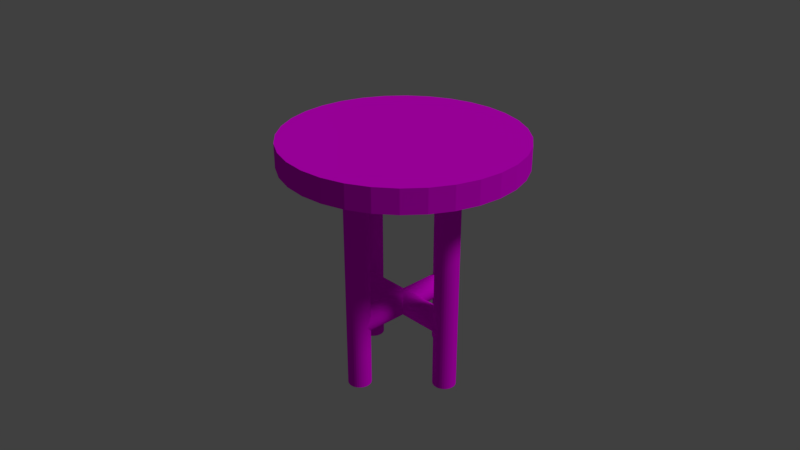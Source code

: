 # Source: table.blend  (saved by Blender 2.79.0; exported with 4.5.12 LTS)
import bpy
from mathutils import Matrix  # noqa: F401  (used for matrix-valued properties, if any)

bpy.ops.wm.read_factory_settings(use_empty=True)
scene = bpy.context.scene
scene.name = 'Scene'

# ---- collections
col_collection_1 = bpy.data.collections.new('Collection 1'); scene.collection.children.link(col_collection_1)

# ---- images (referenced by path relative to the original .blend; pixels are not part of the script)
import os
ASSET_DIR = os.environ.get("B2B_ASSET_DIR", "")  # directory of the original .blend (textures are referenced by path, not embedded)
HERE = os.path.dirname(os.path.abspath(__file__))  # packed textures are extracted next to this script under _unpacked/

def load_image(name, relpath, width, height, colorspace="sRGB"):
    """Load a texture the original file referenced (path relative to the .blend, or extracted next to this script)."""
    p = next((c for c in (os.path.join(HERE, relpath), os.path.join(ASSET_DIR, relpath)) if relpath and os.path.exists(c)), "")
    if p:
        img = bpy.data.images.load(p, check_existing=True)
        img.name = name
    else:  # same state as the original file: an image datablock whose file is absent (Cycles renders it pink)
        img = bpy.data.images.new(name, width, height)
        img.source = "FILE"
        img.filepath = "//" + (relpath or name)
    img.colorspace_settings.name = colorspace
    return img
img_pallet_png_001 = load_image('pallet.png.001', 'pallet.png', 1024, 1024, 'sRGB')

# ---- materials (node trees are filled in below, after node groups)
mat_texture = bpy.data.materials.new('Texture')
mat_texture.alpha_threshold = 0.0
mat_texture.roughness = 0.5

# ---- material node trees
mat_texture.use_nodes = True; mat_texture.node_tree.nodes.clear()
_N = mat_texture.node_tree.nodes; _L = mat_texture.node_tree.links
n0 = _N.new('ShaderNodeOutputMaterial'); n0.name = 'Material Output'; n0.location = (300, 300)
n1 = _N.new('ShaderNodeBsdfDiffuse'); n1.name = 'Diffuse BSDF'; n1.location = (10, 300)
n2 = _N.new('ShaderNodeTexImage'); n2.name = 'Image Texture'; n2.location = (-180, 300)
n2.width = 140
n2.image = img_pallet_png_001
_L.new(n1.outputs[0], n0.inputs[0])
_L.new(n2.outputs[0], n1.inputs[0])
n0.is_active_output = True

# ---- world
world_world = bpy.data.worlds.new('World'); scene.world = world_world
world_world.color = (0.05088, 0.05088, 0.05088)
world_world.use_sun_shadow = False
world_world.sun_shadow_jitter_overblur = 0.0
world_world.cycles.sampling_method = 'MANUAL'

# ---- cameras
cam_camera = bpy.data.cameras.new('Camera')
cam_camera.clip_end = 100.0
cam_camera.lens = 35.0
cam_camera.sensor_width = 32.0
cam_camera.sensor_height = 18.0
cam_camera.ortho_scale = 7.314
cam_camera.dof.focus_distance = 0.0

# ---- lights
light_lamp = bpy.data.lights.new('Lamp', 'SUN')
light_lamp.transmission_factor = 0.0
light_lamp.cutoff_distance = 30.0
light_lamp.angle = 0.1993
light_lamp.energy = 1.0
light_lamp.shadow_buffer_clip_start = 1.001
light_lamp.shadow_soft_size = 0.1
light_lamp.shadow_cascade_max_distance = 1000.0

# ---- meshes
me_cylinder_001 = bpy.data.meshes.new('Cylinder.001')
me_cylinder_001.from_pydata([(0.0, 1.0, -1.0), (0.0, 1.0, 1.0), (0.1951, 0.9808, -1.0), (0.1951, 0.9808, 1.0), (0.3827, 0.9239, -1.0), (0.3827, 0.9239, 1.0), (0.5556, 0.8315, -1.0), (0.5556, 0.8315, 1.0), (0.7071, 0.7071, -1.0), (0.7071, 0.7071, 1.0), (0.8315, 0.5556, -1.0), (0.8315, 0.5556, 1.0), (0.9239, 0.3827, -1.0), (0.9239, 0.3827, 1.0), (0.9808, 0.1951, -1.0), (0.9808, 0.1951, 1.0), (1.0, 7.55e-08, -1.0), (1.0, 7.55e-08, 1.0), (0.9808, -0.1951, -1.0), (0.9808, -0.1951, 1.0), (0.9239, -0.3827, -1.0), (0.9239, -0.3827, 1.0), (0.8315, -0.5556, -1.0), (0.8315, -0.5556, 1.0), (0.7071, -0.7071, -1.0), (0.7071, -0.7071, 1.0), (0.5556, -0.8315, -1.0), (0.5556, -0.8315, 1.0), (0.3827, -0.9239, -1.0), (0.3827, -0.9239, 1.0), (0.1951, -0.9808, -1.0), (0.1951, -0.9808, 1.0), (-3.258e-07, -1.0, -1.0), (-3.258e-07, -1.0, 1.0), (-0.1951, -0.9808, -1.0), (-0.1951, -0.9808, 1.0), (-0.3827, -0.9239, -1.0), (-0.3827, -0.9239, 1.0), (-0.5556, -0.8315, -1.0), (-0.5556, -0.8315, 1.0), (-0.7071, -0.7071, -1.0), (-0.7071, -0.7071, 1.0), (-0.8315, -0.5556, -1.0), (-0.8315, -0.5556, 1.0), (-0.9239, -0.3827, -1.0), (-0.9239, -0.3827, 1.0), (-0.9808, -0.1951, -1.0), (-0.9808, -0.1951, 1.0), (-1.0, 9.656e-07, -1.0), (-1.0, 9.656e-07, 1.0), (-0.9808, 0.1951, -1.0), (-0.9808, 0.1951, 1.0), (-0.9239, 0.3827, -1.0), (-0.9239, 0.3827, 1.0), (-0.8315, 0.5556, -1.0), (-0.8315, 0.5556, 1.0), (-0.7071, 0.7071, -1.0), (-0.7071, 0.7071, 1.0), (-0.5556, 0.8315, -1.0), (-0.5556, 0.8315, 1.0), (-0.3827, 0.9239, -1.0), (-0.3827, 0.9239, 1.0), (-0.1951, 0.9808, -1.0), (-0.1951, 0.9808, 1.0), (-0.1, -0.5, -13.93), (-0.1, 0.5, -13.93), (-0.09808, -0.5, -14.13), (-0.09808, 0.5, -14.13), (-0.09239, -0.5, -14.32), (-0.09239, 0.5, -14.32), (-0.08315, -0.5, -14.49), (-0.08315, 0.5, -14.49), (-0.07071, -0.5, -14.64), (-0.07071, 0.5, -14.64), (-0.05556, -0.5, -14.77), (-0.05556, 0.5, -14.77), (-0.03827, -0.5, -14.86), (-0.03827, 0.5, -14.86), (-0.01951, -0.5, -14.91), (-0.01951, 0.5, -14.91), (2.186e-08, -0.5, -14.93), (-2.186e-08, 0.5, -14.93), (0.01951, -0.5, -14.91), (0.01951, 0.5, -14.91), (0.03827, -0.5, -14.86), (0.03827, 0.5, -14.86), (0.05556, -0.5, -14.77), (0.05556, 0.5, -14.77), (0.07071, -0.5, -14.64), (0.07071, 0.5, -14.64), (0.08315, -0.5, -14.49), (0.08315, 0.5, -14.49), (0.09239, -0.5, -14.32), (0.09239, 0.5, -14.32), (0.09808, -0.5, -14.13), (0.09808, 0.5, -14.13), (0.1, -0.5, -13.93), (0.1, 0.5, -13.93), (0.09808, -0.5, -13.74), (0.09808, 0.5, -13.74), (0.09239, -0.5, -13.55), (0.09239, 0.5, -13.55), (0.08315, -0.5, -13.38), (0.08315, 0.5, -13.38), (0.07071, -0.5, -13.23), (0.07071, 0.5, -13.23), (0.05556, -0.5, -13.1), (0.05556, 0.5, -13.1), (0.03827, -0.5, -13.01), (0.03827, 0.5, -13.01), (0.01951, -0.5, -12.95), (0.01951, 0.5, -12.95), (-8.225e-08, -0.5, -12.93), (-1.26e-07, 0.5, -12.93), (-0.01951, -0.5, -12.95), (-0.01951, 0.5, -12.95), (-0.03827, -0.5, -13.01), (-0.03827, 0.5, -13.01), (-0.05556, -0.5, -13.1), (-0.05556, 0.5, -13.1), (-0.07071, -0.5, -13.23), (-0.07071, 0.5, -13.23), (-0.08315, -0.5, -13.38), (-0.08315, 0.5, -13.38), (-0.09239, -0.5, -13.55), (-0.09239, 0.5, -13.55), (-0.09808, -0.5, -13.74), (-0.09808, 0.5, -13.74), (0.0, -0.4, -19.65), (0.0, -0.4, 0.354), (0.01951, -0.4019, -19.65), (0.01951, -0.4019, 0.354), (0.03827, -0.4076, -19.65), (0.03827, -0.4076, 0.354), (0.05556, -0.4169, -19.65), (0.05556, -0.4169, 0.354), (0.07071, -0.4293, -19.65), (0.07071, -0.4293, 0.354), (0.08315, -0.4444, -19.65), (0.08315, -0.4444, 0.354), (0.09239, -0.4617, -19.65), (0.09239, -0.4617, 0.354), (0.09808, -0.4805, -19.65), (0.09808, -0.4805, 0.354), (0.1, -0.5, -19.65), (0.1, -0.5, 0.354), (0.09808, -0.5195, -19.65), (0.09808, -0.5195, 0.354), (0.09239, -0.5383, -19.65), (0.09239, -0.5383, 0.354), (0.08315, -0.5556, -19.65), (0.08315, -0.5556, 0.354), (0.07071, -0.5707, -19.65), (0.07071, -0.5707, 0.354), (0.05556, -0.5831, -19.65), (0.05556, -0.5831, 0.354), (0.03827, -0.5924, -19.65), (0.03827, -0.5924, 0.354), (0.01951, -0.5981, -19.65), (0.01951, -0.5981, 0.354), (-3.258e-08, -0.6, -19.65), (-3.258e-08, -0.6, 0.354), (-0.01951, -0.5981, -19.65), (-0.01951, -0.5981, 0.354), (-0.03827, -0.5924, -19.65), (-0.03827, -0.5924, 0.354), (-0.05556, -0.5831, -19.65), (-0.05556, -0.5831, 0.354), (-0.07071, -0.5707, -19.65), (-0.07071, -0.5707, 0.354), (-0.08315, -0.5556, -19.65), (-0.08315, -0.5556, 0.354), (-0.09239, -0.5383, -19.65), (-0.09239, -0.5383, 0.354), (-0.09808, -0.5195, -19.65), (-0.09808, -0.5195, 0.354), (-0.1, -0.5, -19.65), (-0.1, -0.5, 0.354), (-0.09808, -0.4805, -19.65), (-0.09808, -0.4805, 0.354), (-0.09239, -0.4617, -19.65), (-0.09239, -0.4617, 0.354), (-0.08315, -0.4444, -19.65), (-0.08315, -0.4444, 0.354), (-0.07071, -0.4293, -19.65), (-0.07071, -0.4293, 0.354), (-0.05556, -0.4169, -19.65), (-0.05556, -0.4169, 0.354), (-0.03827, -0.4076, -19.65), (-0.03827, -0.4076, 0.354), (-0.01951, -0.4019, -19.65), (-0.01951, -0.4019, 0.354), (0.0, 0.6, -19.65), (0.0, 0.6, 0.354), (0.01951, 0.5981, -19.65), (0.01951, 0.5981, 0.354), (0.03827, 0.5924, -19.65), (0.03827, 0.5924, 0.354), (0.05556, 0.5831, -19.65), (0.05556, 0.5831, 0.354), (0.07071, 0.5707, -19.65), (0.07071, 0.5707, 0.354), (0.08315, 0.5556, -19.65), (0.08315, 0.5556, 0.354), (0.09239, 0.5383, -19.65), (0.09239, 0.5383, 0.354), (0.09808, 0.5195, -19.65), (0.09808, 0.5195, 0.354), (0.1, 0.5, -19.65), (0.1, 0.5, 0.354), (0.09808, 0.4805, -19.65), (0.09808, 0.4805, 0.354), (0.09239, 0.4617, -19.65), (0.09239, 0.4617, 0.354), (0.08315, 0.4444, -19.65), (0.08315, 0.4444, 0.354), (0.07071, 0.4293, -19.65), (0.07071, 0.4293, 0.354), (0.05556, 0.4169, -19.65), (0.05556, 0.4169, 0.354), (0.03827, 0.4076, -19.65), (0.03827, 0.4076, 0.354), (0.01951, 0.4019, -19.65), (0.01951, 0.4019, 0.354), (-3.258e-08, 0.4, -19.65), (-3.258e-08, 0.4, 0.354), (-0.01951, 0.4019, -19.65), (-0.01951, 0.4019, 0.354), (-0.03827, 0.4076, -19.65), (-0.03827, 0.4076, 0.354), (-0.05556, 0.4169, -19.65), (-0.05556, 0.4169, 0.354), (-0.07071, 0.4293, -19.65), (-0.07071, 0.4293, 0.354), (-0.08315, 0.4444, -19.65), (-0.08315, 0.4444, 0.354), (-0.09239, 0.4617, -19.65), (-0.09239, 0.4617, 0.354), (-0.09808, 0.4805, -19.65), (-0.09808, 0.4805, 0.354), (-0.1, 0.5, -19.65), (-0.1, 0.5, 0.354), (-0.09808, 0.5195, -19.65), (-0.09808, 0.5195, 0.354), (-0.09239, 0.5383, -19.65), (-0.09239, 0.5383, 0.354), (-0.08315, 0.5556, -19.65), (-0.08315, 0.5556, 0.354), (-0.07071, 0.5707, -19.65), (-0.07071, 0.5707, 0.354), (-0.05556, 0.5831, -19.65), (-0.05556, 0.5831, 0.354), (-0.03827, 0.5924, -19.65), (-0.03827, 0.5924, 0.354), (-0.01951, 0.5981, -19.65), (-0.01951, 0.5981, 0.354), (-0.5, 0.1944, -19.65), (-0.5, 0.1944, 0.354), (-0.4805, 0.1925, -19.65), (-0.4805, 0.1925, 0.354), (-0.4617, 0.1868, -19.65), (-0.4617, 0.1868, 0.354), (-0.4444, 0.1775, -19.65), (-0.4444, 0.1775, 0.354), (-0.4293, 0.1651, -19.65), (-0.4293, 0.1651, 0.354), (-0.4169, 0.1499, -19.65), (-0.4169, 0.1499, 0.354), (-0.4076, 0.1326, -19.65), (-0.4076, 0.1326, 0.354), (-0.4019, 0.1139, -19.65), (-0.4019, 0.1139, 0.354), (-0.4, 0.09437, -19.65), (-0.4, 0.09437, 0.354), (-0.4019, 0.07486, -19.65), (-0.4019, 0.07486, 0.354), (-0.4076, 0.0561, -19.65), (-0.4076, 0.0561, 0.354), (-0.4169, 0.03881, -19.65), (-0.4169, 0.03881, 0.354), (-0.4293, 0.02366, -19.65), (-0.4293, 0.02366, 0.354), (-0.4444, 0.01122, -19.65), (-0.4444, 0.01122, 0.354), (-0.4617, 0.001984, -19.65), (-0.4617, 0.001984, 0.354), (-0.4805, -0.003707, -19.65), (-0.4805, -0.003707, 0.354), (-0.5, -0.005628, -19.65), (-0.5, -0.005628, 0.354), (-0.5195, -0.003707, -19.65), (-0.5195, -0.003707, 0.354), (-0.5383, 0.001984, -19.65), (-0.5383, 0.001984, 0.354), (-0.5556, 0.01122, -19.65), (-0.5556, 0.01122, 0.354), (-0.5707, 0.02366, -19.65), (-0.5707, 0.02366, 0.354), (-0.5831, 0.03881, -19.65), (-0.5831, 0.03881, 0.354), (-0.5924, 0.0561, -19.65), (-0.5924, 0.0561, 0.354), (-0.5981, 0.07486, -19.65), (-0.5981, 0.07486, 0.354), (-0.6, 0.09437, -19.65), (-0.6, 0.09437, 0.354), (-0.5981, 0.1139, -19.65), (-0.5981, 0.1139, 0.354), (-0.5924, 0.1326, -19.65), (-0.5924, 0.1326, 0.354), (-0.5831, 0.1499, -19.65), (-0.5831, 0.1499, 0.354), (-0.5707, 0.1651, -19.65), (-0.5707, 0.1651, 0.354), (-0.5556, 0.1775, -19.65), (-0.5556, 0.1775, 0.354), (-0.5383, 0.1868, -19.65), (-0.5383, 0.1868, 0.354), (-0.5195, 0.1925, -19.65), (-0.5195, 0.1925, 0.354), (0.5, 0.1, -19.65), (0.5, 0.1, 0.354), (0.5195, 0.09808, -19.65), (0.5195, 0.09808, 0.354), (0.5383, 0.09239, -19.65), (0.5383, 0.09239, 0.354), (0.5556, 0.08315, -19.65), (0.5556, 0.08315, 0.354), (0.5707, 0.07071, -19.65), (0.5707, 0.07071, 0.354), (0.5831, 0.05556, -19.65), (0.5831, 0.05556, 0.354), (0.5924, 0.03827, -19.65), (0.5924, 0.03827, 0.354), (0.5981, 0.01951, -19.65), (0.5981, 0.01951, 0.354), (0.6, 7.55e-09, -19.65), (0.6, 7.55e-09, 0.354), (0.5981, -0.01951, -19.65), (0.5981, -0.01951, 0.354), (0.5924, -0.03827, -19.65), (0.5924, -0.03827, 0.354), (0.5831, -0.05556, -19.65), (0.5831, -0.05556, 0.354), (0.5707, -0.07071, -19.65), (0.5707, -0.07071, 0.354), (0.5556, -0.08315, -19.65), (0.5556, -0.08315, 0.354), (0.5383, -0.09239, -19.65), (0.5383, -0.09239, 0.354), (0.5195, -0.09808, -19.65), (0.5195, -0.09808, 0.354), (0.5, -0.1, -19.65), (0.5, -0.1, 0.354), (0.4805, -0.09808, -19.65), (0.4805, -0.09808, 0.354), (0.4617, -0.09239, -19.65), (0.4617, -0.09239, 0.354), (0.4444, -0.08315, -19.65), (0.4444, -0.08315, 0.354), (0.4293, -0.07071, -19.65), (0.4293, -0.07071, 0.354), (0.4169, -0.05556, -19.65), (0.4169, -0.05556, 0.354), (0.4076, -0.03827, -19.65), (0.4076, -0.03827, 0.354), (0.4019, -0.01951, -19.65), (0.4019, -0.01951, 0.354), (0.4, 9.656e-08, -19.65), (0.4, 9.656e-08, 0.354), (0.4019, 0.01951, -19.65), (0.4019, 0.01951, 0.354), (0.4076, 0.03827, -19.65), (0.4076, 0.03827, 0.354), (0.4169, 0.05556, -19.65), (0.4169, 0.05556, 0.354), (0.4293, 0.07071, -19.65), (0.4293, 0.07071, 0.354), (0.4444, 0.08315, -19.65), (0.4444, 0.08315, 0.354), (0.4617, 0.09239, -19.65), (0.4617, 0.09239, 0.354), (0.4805, 0.09808, -19.65), (0.4805, 0.09808, 0.354), (-0.5, 0.1, -13.93), (0.5, 0.1, -13.93), (-0.5, 0.09808, -14.13), (0.5, 0.09808, -14.13), (-0.5, 0.09239, -14.32), (0.5, 0.09239, -14.32), (-0.5, 0.08315, -14.49), (0.5, 0.08315, -14.49), (-0.5, 0.07071, -14.64), (0.5, 0.07071, -14.64), (-0.5, 0.05556, -14.77), (0.5, 0.05556, -14.77), (-0.5, 0.03827, -14.86), (0.5, 0.03827, -14.86), (-0.5, 0.01951, -14.91), (0.5, 0.01951, -14.91), (-0.5, 7.55e-09, -14.93), (0.5, 7.55e-09, -14.93), (-0.5, -0.01951, -14.91), (0.5, -0.01951, -14.91), (-0.5, -0.03827, -14.86), (0.5, -0.03827, -14.86), (-0.5, -0.05556, -14.77), (0.5, -0.05556, -14.77), (-0.5, -0.07071, -14.64), (0.5, -0.07071, -14.64), (-0.5, -0.08315, -14.49), (0.5, -0.08315, -14.49), (-0.5, -0.09239, -14.32), (0.5, -0.09239, -14.32), (-0.5, -0.09808, -14.13), (0.5, -0.09808, -14.13), (-0.5, -0.1, -13.93), (0.5, -0.1, -13.93), (-0.5, -0.09808, -13.74), (0.5, -0.09808, -13.74), (-0.5, -0.09239, -13.55), (0.5, -0.09239, -13.55), (-0.5, -0.08315, -13.38), (0.5, -0.08315, -13.38), (-0.5, -0.07071, -13.23), (0.5, -0.07071, -13.23), (-0.5, -0.05556, -13.1), (0.5, -0.05556, -13.1), (-0.5, -0.03827, -13.01), (0.5, -0.03827, -13.01), (-0.5, -0.01951, -12.95), (0.5, -0.01951, -12.95), (-0.5, 9.656e-08, -12.93), (0.5, 9.656e-08, -12.93), (-0.5, 0.01951, -12.95), (0.5, 0.01951, -12.95), (-0.5, 0.03827, -13.01), (0.5, 0.03827, -13.01), (-0.5, 0.05556, -13.1), (0.5, 0.05556, -13.1), (-0.5, 0.07071, -13.23), (0.5, 0.07071, -13.23), (-0.5, 0.08315, -13.38), (0.5, 0.08315, -13.38), (-0.5, 0.09239, -13.55), (0.5, 0.09239, -13.55), (-0.5, 0.09808, -13.74), (0.5, 0.09808, -13.74)], [], [(0, 1, 3, 2), (2, 3, 5, 4), (4, 5, 7, 6), (6, 7, 9, 8), (8, 9, 11, 10), (10, 11, 13, 12), (12, 13, 15, 14), (14, 15, 17, 16), (16, 17, 19, 18), (18, 19, 21, 20), (20, 21, 23, 22), (22, 23, 25, 24), (24, 25, 27, 26), (26, 27, 29, 28), (28, 29, 31, 30), (30, 31, 33, 32), (32, 33, 35, 34), (34, 35, 37, 36), (36, 37, 39, 38), (38, 39, 41, 40), (40, 41, 43, 42), (42, 43, 45, 44), (44, 45, 47, 46), (46, 47, 49, 48), (48, 49, 51, 50), (50, 51, 53, 52), (52, 53, 55, 54), (54, 55, 57, 56), (56, 57, 59, 58), (58, 59, 61, 60), (3, 1, 63, 61, 59, 57, 55, 53, 51, 49, 47, 45, 43, 41, 39, 37, 35, 33, 31, 29, 27, 25, 23, 21, 19, 17, 15, 13, 11, 9, 7, 5), (60, 61, 63, 62), (62, 63, 1, 0), (0, 2, 4, 6, 8, 10, 12, 14, 16, 18, 20, 22, 24, 26, 28, 30, 32, 34, 36, 38, 40, 42, 44, 46, 48, 50, 52, 54, 56, 58, 60, 62), (64, 65, 67, 66), (66, 67, 69, 68), (68, 69, 71, 70), (70, 71, 73, 72), (72, 73, 75, 74), (74, 75, 77, 76), (76, 77, 79, 78), (78, 79, 81, 80), (80, 81, 83, 82), (82, 83, 85, 84), (84, 85, 87, 86), (86, 87, 89, 88), (88, 89, 91, 90), (90, 91, 93, 92), (92, 93, 95, 94), (94, 95, 97, 96), (96, 97, 99, 98), (98, 99, 101, 100), (100, 101, 103, 102), (102, 103, 105, 104), (104, 105, 107, 106), (106, 107, 109, 108), (108, 109, 111, 110), (110, 111, 113, 112), (112, 113, 115, 114), (114, 115, 117, 116), (116, 117, 119, 118), (118, 119, 121, 120), (120, 121, 123, 122), (122, 123, 125, 124), (67, 65, 127, 125, 123, 121, 119, 117, 115, 113, 111, 109, 107, 105, 103, 101, 99, 97, 95, 93, 91, 89, 87, 85, 83, 81, 79, 77, 75, 73, 71, 69), (124, 125, 127, 126), (126, 127, 65, 64), (64, 66, 68, 70, 72, 74, 76, 78, 80, 82, 84, 86, 88, 90, 92, 94, 96, 98, 100, 102, 104, 106, 108, 110, 112, 114, 116, 118, 120, 122, 124, 126), (128, 129, 131, 130), (130, 131, 133, 132), (132, 133, 135, 134), (134, 135, 137, 136), (136, 137, 139, 138), (138, 139, 141, 140), (140, 141, 143, 142), (142, 143, 145, 144), (144, 145, 147, 146), (146, 147, 149, 148), (148, 149, 151, 150), (150, 151, 153, 152), (152, 153, 155, 154), (154, 155, 157, 156), (156, 157, 159, 158), (158, 159, 161, 160), (160, 161, 163, 162), (162, 163, 165, 164), (164, 165, 167, 166), (166, 167, 169, 168), (168, 169, 171, 170), (170, 171, 173, 172), (172, 173, 175, 174), (174, 175, 177, 176), (176, 177, 179, 178), (178, 179, 181, 180), (180, 181, 183, 182), (182, 183, 185, 184), (184, 185, 187, 186), (186, 187, 189, 188), (131, 129, 191, 189, 187, 185, 183, 181, 179, 177, 175, 173, 171, 169, 167, 165, 163, 161, 159, 157, 155, 153, 151, 149, 147, 145, 143, 141, 139, 137, 135, 133), (188, 189, 191, 190), (190, 191, 129, 128), (128, 130, 132, 134, 136, 138, 140, 142, 144, 146, 148, 150, 152, 154, 156, 158, 160, 162, 164, 166, 168, 170, 172, 174, 176, 178, 180, 182, 184, 186, 188, 190), (192, 193, 195, 194), (194, 195, 197, 196), (196, 197, 199, 198), (198, 199, 201, 200), (200, 201, 203, 202), (202, 203, 205, 204), (204, 205, 207, 206), (206, 207, 209, 208), (208, 209, 211, 210), (210, 211, 213, 212), (212, 213, 215, 214), (214, 215, 217, 216), (216, 217, 219, 218), (218, 219, 221, 220), (220, 221, 223, 222), (222, 223, 225, 224), (224, 225, 227, 226), (226, 227, 229, 228), (228, 229, 231, 230), (230, 231, 233, 232), (232, 233, 235, 234), (234, 235, 237, 236), (236, 237, 239, 238), (238, 239, 241, 240), (240, 241, 243, 242), (242, 243, 245, 244), (244, 245, 247, 246), (246, 247, 249, 248), (248, 249, 251, 250), (250, 251, 253, 252), (195, 193, 255, 253, 251, 249, 247, 245, 243, 241, 239, 237, 235, 233, 231, 229, 227, 225, 223, 221, 219, 217, 215, 213, 211, 209, 207, 205, 203, 201, 199, 197), (252, 253, 255, 254), (254, 255, 193, 192), (192, 194, 196, 198, 200, 202, 204, 206, 208, 210, 212, 214, 216, 218, 220, 222, 224, 226, 228, 230, 232, 234, 236, 238, 240, 242, 244, 246, 248, 250, 252, 254), (256, 257, 259, 258), (258, 259, 261, 260), (260, 261, 263, 262), (262, 263, 265, 264), (264, 265, 267, 266), (266, 267, 269, 268), (268, 269, 271, 270), (270, 271, 273, 272), (272, 273, 275, 274), (274, 275, 277, 276), (276, 277, 279, 278), (278, 279, 281, 280), (280, 281, 283, 282), (282, 283, 285, 284), (284, 285, 287, 286), (286, 287, 289, 288), (288, 289, 291, 290), (290, 291, 293, 292), (292, 293, 295, 294), (294, 295, 297, 296), (296, 297, 299, 298), (298, 299, 301, 300), (300, 301, 303, 302), (302, 303, 305, 304), (304, 305, 307, 306), (306, 307, 309, 308), (308, 309, 311, 310), (310, 311, 313, 312), (312, 313, 315, 314), (314, 315, 317, 316), (259, 257, 319, 317, 315, 313, 311, 309, 307, 305, 303, 301, 299, 297, 295, 293, 291, 289, 287, 285, 283, 281, 279, 277, 275, 273, 271, 269, 267, 265, 263, 261), (316, 317, 319, 318), (318, 319, 257, 256), (256, 258, 260, 262, 264, 266, 268, 270, 272, 274, 276, 278, 280, 282, 284, 286, 288, 290, 292, 294, 296, 298, 300, 302, 304, 306, 308, 310, 312, 314, 316, 318), (320, 321, 323, 322), (322, 323, 325, 324), (324, 325, 327, 326), (326, 327, 329, 328), (328, 329, 331, 330), (330, 331, 333, 332), (332, 333, 335, 334), (334, 335, 337, 336), (336, 337, 339, 338), (338, 339, 341, 340), (340, 341, 343, 342), (342, 343, 345, 344), (344, 345, 347, 346), (346, 347, 349, 348), (348, 349, 351, 350), (350, 351, 353, 352), (352, 353, 355, 354), (354, 355, 357, 356), (356, 357, 359, 358), (358, 359, 361, 360), (360, 361, 363, 362), (362, 363, 365, 364), (364, 365, 367, 366), (366, 367, 369, 368), (368, 369, 371, 370), (370, 371, 373, 372), (372, 373, 375, 374), (374, 375, 377, 376), (376, 377, 379, 378), (378, 379, 381, 380), (323, 321, 383, 381, 379, 377, 375, 373, 371, 369, 367, 365, 363, 361, 359, 357, 355, 353, 351, 349, 347, 345, 343, 341, 339, 337, 335, 333, 331, 329, 327, 325), (380, 381, 383, 382), (382, 383, 321, 320), (320, 322, 324, 326, 328, 330, 332, 334, 336, 338, 340, 342, 344, 346, 348, 350, 352, 354, 356, 358, 360, 362, 364, 366, 368, 370, 372, 374, 376, 378, 380, 382), (384, 385, 387, 386), (386, 387, 389, 388), (388, 389, 391, 390), (390, 391, 393, 392), (392, 393, 395, 394), (394, 395, 397, 396), (396, 397, 399, 398), (398, 399, 401, 400), (400, 401, 403, 402), (402, 403, 405, 404), (404, 405, 407, 406), (406, 407, 409, 408), (408, 409, 411, 410), (410, 411, 413, 412), (412, 413, 415, 414), (414, 415, 417, 416), (416, 417, 419, 418), (418, 419, 421, 420), (420, 421, 423, 422), (422, 423, 425, 424), (424, 425, 427, 426), (426, 427, 429, 428), (428, 429, 431, 430), (430, 431, 433, 432), (432, 433, 435, 434), (434, 435, 437, 436), (436, 437, 439, 438), (438, 439, 441, 440), (440, 441, 443, 442), (442, 443, 445, 444), (387, 385, 447, 445, 443, 441, 439, 437, 435, 433, 431, 429, 427, 425, 423, 421, 419, 417, 415, 413, 411, 409, 407, 405, 403, 401, 399, 397, 395, 393, 391, 389), (444, 445, 447, 446), (446, 447, 385, 384), (384, 386, 388, 390, 392, 394, 396, 398, 400, 402, 404, 406, 408, 410, 412, 414, 416, 418, 420, 422, 424, 426, 428, 430, 432, 434, 436, 438, 440, 442, 444, 446)])
_uv = me_cylinder_001.uv_layers.new(name='UVMap')
_uv.uv.foreach_set('vector', [0.2664, 0.01033, 0.2664, 0.05035, 0.2615, 0.05035, 0.2615, 0.01033, 0.2615, 0.01033, 0.2615, 0.05035, 0.2567, 0.05035, 0.2567, 0.01033, 0.2567, 0.01033, 0.2567, 0.05035, 0.2522, 0.05035, 0.2522, 0.01033, 0.2522, 0.01033, 0.2522, 0.05035, 0.2482, 0.05035, 0.2482, 0.01033, 0.2482, 0.01033, 0.2482, 0.05035, 0.2447, 0.05035, 0.2447, 0.01033, 0.2687, 0.01474, 0.2687, 0.05477, 0.2647, 0.05477, 0.2647, 0.01474, 0.2647, 0.01474, 0.2647, 0.05477, 0.2602, 0.05477, 0.2602, 0.01474, 0.2602, 0.01474, 0.2602, 0.05477, 0.2554, 0.05477, 0.2554, 0.01474, 0.2554, 0.01474, 0.2554, 0.05477, 0.2505, 0.05477, 0.2505, 0.01474, 0.2505, 0.01474, 0.2505, 0.05477, 0.2457, 0.05477, 0.2457, 0.01474, 0.2457, 0.01474, 0.2457, 0.05477, 0.2412, 0.05477, 0.2412, 0.01474, 0.2412, 0.01474, 0.2412, 0.05477, 0.2371, 0.05477, 0.2371, 0.01474, 0.2798, 0.09037, 0.2798, 0.05035, 0.2838, 0.05035, 0.2838, 0.09037, 0.2838, 0.09037, 0.2838, 0.05035, 0.2883, 0.05035, 0.2883, 0.09037, 0.2883, 0.09037, 0.2883, 0.05035, 0.2931, 0.05035, 0.2931, 0.09037, 0.2931, 0.09037, 0.2931, 0.05035, 0.298, 0.05035, 0.298, 0.09037, 0.298, 0.09037, 0.298, 0.05035, 0.3028, 0.05035, 0.3028, 0.09037, 0.3028, 0.09037, 0.3028, 0.05035, 0.3073, 0.05035, 0.3073, 0.09037, 0.3073, 0.09037, 0.3073, 0.05035, 0.3114, 0.05035, 0.3114, 0.09037, 0.3114, 0.09037, 0.3114, 0.05035, 0.3148, 0.05035, 0.3148, 0.09037, 0.2447, 0.09037, 0.2447, 0.05035, 0.2488, 0.05035, 0.2488, 0.09037, 0.2488, 0.09037, 0.2488, 0.05035, 0.2533, 0.05035, 0.2533, 0.09037, 0.2533, 0.09037, 0.2533, 0.05035, 0.2581, 0.05035, 0.2581, 0.09037, 0.2581, 0.09037, 0.2581, 0.05035, 0.2629, 0.05035, 0.2629, 0.09037, 0.2629, 0.09037, 0.2629, 0.05035, 0.2677, 0.05035, 0.2677, 0.09037, 0.2677, 0.09037, 0.2677, 0.05035, 0.2722, 0.05035, 0.2722, 0.09037, 0.2722, 0.09037, 0.2722, 0.05035, 0.2763, 0.05035, 0.2763, 0.09037, 0.2763, 0.09037, 0.2763, 0.05035, 0.2798, 0.05035, 0.2798, 0.09037, 0.2832, 0.01033, 0.2832, 0.05035, 0.2798, 0.05035, 0.2798, 0.01033, 0.2798, 0.01033, 0.2798, 0.05035, 0.2757, 0.05035, 0.2757, 0.01033, 0.2731, 0.074, 0.2675, 0.07311, 0.2622, 0.07137, 0.2575, 0.06883, 0.2535, 0.0656, 0.2503, 0.0618, 0.2482, 0.05758, 0.2471, 0.05311, 0.2471, 0.04854, 0.2482, 0.04406, 0.2503, 0.03984, 0.2535, 0.03605, 0.2575, 0.03282, 0.2622, 0.03028, 0.2675, 0.02853, 0.2731, 0.02764, 0.2788, 0.02764, 0.2843, 0.02853, 0.2896, 0.03028, 0.2943, 0.03282, 0.2983, 0.03605, 0.3015, 0.03984, 0.3037, 0.04406, 0.3048, 0.04854, 0.3048, 0.05311, 0.3037, 0.05758, 0.3015, 0.0618, 0.2983, 0.0656, 0.2943, 0.06883, 0.2896, 0.07137, 0.2843, 0.07311, 0.2788, 0.074, 0.2757, 0.01033, 0.2757, 0.05035, 0.2712, 0.05035, 0.2712, 0.01033, 0.2712, 0.01033, 0.2712, 0.05035, 0.2664, 0.05035, 0.2664, 0.01033, 0.1951, 0.0322, 0.1951, 0.02828, 0.1961, 0.02443, 0.198, 0.02081, 0.2007, 0.01755, 0.2041, 0.01477, 0.2082, 0.01259, 0.2127, 0.01109, 0.2175, 0.01033, 0.2224, 0.01033, 0.2271, 0.01109, 0.2317, 0.01259, 0.2357, 0.01477, 0.2392, 0.01755, 0.2419, 0.02081, 0.2438, 0.02443, 0.2447, 0.02828, 0.2447, 0.0322, 0.2438, 0.03605, 0.2419, 0.03968, 0.2392, 0.04294, 0.2357, 0.04571, 0.2317, 0.04789, 0.2271, 0.04939, 0.2224, 0.05016, 0.2175, 0.05016, 0.2127, 0.04939, 0.2082, 0.04789, 0.2041, 0.04571, 0.2007, 0.04294, 0.198, 0.03968, 0.1961, 0.03605, 0.2577, 0.008163, 0.2577, 0.04819, 0.2529, 0.04819, 0.2529, 0.008163, 0.2529, 0.008163, 0.2529, 0.04819, 0.2481, 0.04819, 0.2481, 0.008163, 0.2481, 0.008163, 0.2481, 0.04819, 0.2436, 0.04819, 0.2436, 0.008163, 0.2436, 0.008163, 0.2436, 0.04819, 0.2395, 0.04819, 0.2395, 0.008163, 0.2395, 0.008163, 0.2395, 0.04819, 0.2361, 0.04819, 0.2361, 0.008163, 0.2181, 0.08782, 0.2181, 0.1278, 0.214, 0.1278, 0.214, 0.08782, 0.214, 0.08782, 0.214, 0.1278, 0.2095, 0.1278, 0.2095, 0.08782, 0.2095, 0.08782, 0.2095, 0.1278, 0.2047, 0.1278, 0.2047, 0.08782, 0.2047, 0.08782, 0.2047, 0.1278, 0.1998, 0.1278, 0.1998, 0.08782, 0.1998, 0.08782, 0.1998, 0.1278, 0.195, 0.1278, 0.195, 0.08782, 0.195, 0.08782, 0.195, 0.1278, 0.1905, 0.1278, 0.1905, 0.08782, 0.1905, 0.08782, 0.1905, 0.1278, 0.1865, 0.1278, 0.1865, 0.08782, 0.2711, 0.08821, 0.2711, 0.04819, 0.2752, 0.04819, 0.2752, 0.08821, 0.2752, 0.08821, 0.2752, 0.04819, 0.2797, 0.04819, 0.2797, 0.08821, 0.2797, 0.08821, 0.2797, 0.04819, 0.2845, 0.04819, 0.2845, 0.08821, 0.2845, 0.08821, 0.2845, 0.04819, 0.2893, 0.04819, 0.2893, 0.08821, 0.2893, 0.08821, 0.2893, 0.04819, 0.2941, 0.04819, 0.2941, 0.08821, 0.2941, 0.08821, 0.2941, 0.04819, 0.2986, 0.04819, 0.2986, 0.08821, 0.2986, 0.08821, 0.2986, 0.04819, 0.3027, 0.04819, 0.3027, 0.08821, 0.3027, 0.08821, 0.3027, 0.04819, 0.3062, 0.04819, 0.3062, 0.08821, 0.2361, 0.08821, 0.2361, 0.04819, 0.2401, 0.04819, 0.2401, 0.08821, 0.2401, 0.08821, 0.2401, 0.04819, 0.2446, 0.04819, 0.2446, 0.08821, 0.2446, 0.08821, 0.2446, 0.04819, 0.2494, 0.04819, 0.2494, 0.08821, 0.2494, 0.08821, 0.2494, 0.04819, 0.2543, 0.04819, 0.2543, 0.08821, 0.2543, 0.08821, 0.2543, 0.04819, 0.2591, 0.04819, 0.2591, 0.08821, 0.2591, 0.08821, 0.2591, 0.04819, 0.2636, 0.04819, 0.2636, 0.08821, 0.2636, 0.08821, 0.2636, 0.04819, 0.2677, 0.04819, 0.2677, 0.08821, 0.2677, 0.08821, 0.2677, 0.04819, 0.2711, 0.04819, 0.2711, 0.08821, 0.2746, 0.008163, 0.2746, 0.04819, 0.2711, 0.04819, 0.2711, 0.008163, 0.2711, 0.008163, 0.2711, 0.04819, 0.267, 0.04819, 0.267, 0.008163, 0.2088, 0.08782, 0.204, 0.08706, 0.1995, 0.08556, 0.1955, 0.08338, 0.192, 0.0806, 0.1893, 0.07734, 0.1874, 0.07372, 0.1865, 0.06987, 0.1865, 0.06595, 0.1874, 0.0621, 0.1893, 0.05848, 0.192, 0.05521, 0.1955, 0.05244, 0.1995, 0.05026, 0.204, 0.04876, 0.2088, 0.04799, 0.2137, 0.04799, 0.2185, 0.04876, 0.223, 0.05026, 0.2271, 0.05244, 0.2305, 0.05521, 0.2332, 0.05848, 0.2351, 0.0621, 0.2361, 0.06595, 0.2361, 0.06987, 0.2351, 0.07372, 0.2332, 0.07734, 0.2305, 0.0806, 0.2271, 0.08338, 0.223, 0.08556, 0.2185, 0.08706, 0.2137, 0.08782, 0.267, 0.008163, 0.267, 0.04819, 0.2625, 0.04819, 0.2625, 0.008163, 0.2625, 0.008163, 0.2625, 0.04819, 0.2577, 0.04819, 0.2577, 0.008163, 0.1865, 0.03004, 0.1865, 0.02612, 0.1874, 0.02227, 0.1893, 0.01864, 0.192, 0.01538, 0.1955, 0.01261, 0.1995, 0.01043, 0.204, 0.008928, 0.2088, 0.008163, 0.2137, 0.008163, 0.2185, 0.008928, 0.223, 0.01043, 0.2271, 0.01261, 0.2305, 0.01538, 0.2332, 0.01864, 0.2351, 0.02227, 0.2361, 0.02612, 0.2361, 0.03004, 0.2351, 0.03389, 0.2332, 0.03751, 0.2305, 0.04077, 0.2271, 0.04355, 0.223, 0.04573, 0.2185, 0.04723, 0.2137, 0.04799, 0.2088, 0.04799, 0.204, 0.04723, 0.1995, 0.04573, 0.1955, 0.04355, 0.192, 0.04077, 0.1893, 0.03751, 0.1874, 0.03389, 0.2577, 0.008163, 0.2577, 0.04819, 0.2529, 0.04819, 0.2529, 0.008163, 0.2529, 0.008163, 0.2529, 0.04819, 0.2481, 0.04819, 0.2481, 0.008163, 0.2481, 0.008163, 0.2481, 0.04819, 0.2436, 0.04819, 0.2436, 0.008163, 0.2436, 0.008163, 0.2436, 0.04819, 0.2395, 0.04819, 0.2395, 0.008163, 0.2395, 0.008163, 0.2395, 0.04819, 0.2361, 0.04819, 0.2361, 0.008163, 0.2181, 0.08782, 0.2181, 0.1278, 0.214, 0.1278, 0.214, 0.08782, 0.214, 0.08782, 0.214, 0.1278, 0.2095, 0.1278, 0.2095, 0.08782, 0.2095, 0.08782, 0.2095, 0.1278, 0.2047, 0.1278, 0.2047, 0.08782, 0.2047, 0.08782, 0.2047, 0.1278, 0.1998, 0.1278, 0.1998, 0.08782, 0.1998, 0.08782, 0.1998, 0.1278, 0.195, 0.1278, 0.195, 0.08782, 0.195, 0.08782, 0.195, 0.1278, 0.1905, 0.1278, 0.1905, 0.08782, 0.1905, 0.08782, 0.1905, 0.1278, 0.1865, 0.1278, 0.1865, 0.08782, 0.2711, 0.08821, 0.2711, 0.04819, 0.2752, 0.04819, 0.2752, 0.08821, 0.2752, 0.08821, 0.2752, 0.04819, 0.2797, 0.04819, 0.2797, 0.08821, 0.2797, 0.08821, 0.2797, 0.04819, 0.2845, 0.04819, 0.2845, 0.08821, 0.2845, 0.08821, 0.2845, 0.04819, 0.2893, 0.04819, 0.2893, 0.08821, 0.2893, 0.08821, 0.2893, 0.04819, 0.2941, 0.04819, 0.2941, 0.08821, 0.2941, 0.08821, 0.2941, 0.04819, 0.2986, 0.04819, 0.2986, 0.08821, 0.2986, 0.08821, 0.2986, 0.04819, 0.3027, 0.04819, 0.3027, 0.08821, 0.3027, 0.08821, 0.3027, 0.04819, 0.3062, 0.04819, 0.3062, 0.08821, 0.2361, 0.08821, 0.2361, 0.04819, 0.2401, 0.04819, 0.2401, 0.08821, 0.2401, 0.08821, 0.2401, 0.04819, 0.2446, 0.04819, 0.2446, 0.08821, 0.2446, 0.08821, 0.2446, 0.04819, 0.2494, 0.04819, 0.2494, 0.08821, 0.2494, 0.08821, 0.2494, 0.04819, 0.2543, 0.04819, 0.2543, 0.08821, 0.2543, 0.08821, 0.2543, 0.04819, 0.2591, 0.04819, 0.2591, 0.08821, 0.2591, 0.08821, 0.2591, 0.04819, 0.2636, 0.04819, 0.2636, 0.08821, 0.2636, 0.08821, 0.2636, 0.04819, 0.2677, 0.04819, 0.2677, 0.08821, 0.2677, 0.08821, 0.2677, 0.04819, 0.2711, 0.04819, 0.2711, 0.08821, 0.2746, 0.008163, 0.2746, 0.04819, 0.2711, 0.04819, 0.2711, 0.008163, 0.2711, 0.008163, 0.2711, 0.04819, 0.267, 0.04819, 0.267, 0.008163, 0.2088, 0.08782, 0.204, 0.08706, 0.1995, 0.08556, 0.1955, 0.08338, 0.192, 0.0806, 0.1893, 0.07734, 0.1874, 0.07372, 0.1865, 0.06987, 0.1865, 0.06595, 0.1874, 0.0621, 0.1893, 0.05848, 0.192, 0.05521, 0.1955, 0.05244, 0.1995, 0.05026, 0.204, 0.04876, 0.2088, 0.04799, 0.2137, 0.04799, 0.2185, 0.04876, 0.223, 0.05026, 0.2271, 0.05244, 0.2305, 0.05521, 0.2332, 0.05848, 0.2351, 0.0621, 0.2361, 0.06595, 0.2361, 0.06987, 0.2351, 0.07372, 0.2332, 0.07734, 0.2305, 0.0806, 0.2271, 0.08338, 0.223, 0.08556, 0.2185, 0.08706, 0.2137, 0.08782, 0.267, 0.008163, 0.267, 0.04819, 0.2625, 0.04819, 0.2625, 0.008163, 0.2625, 0.008163, 0.2625, 0.04819, 0.2577, 0.04819, 0.2577, 0.008163, 0.1865, 0.03004, 0.1865, 0.02612, 0.1874, 0.02227, 0.1893, 0.01864, 0.192, 0.01538, 0.1955, 0.01261, 0.1995, 0.01043, 0.204, 0.008928, 0.2088, 0.008163, 0.2137, 0.008163, 0.2185, 0.008928, 0.223, 0.01043, 0.2271, 0.01261, 0.2305, 0.01538, 0.2332, 0.01864, 0.2351, 0.02227, 0.2361, 0.02612, 0.2361, 0.03004, 0.2351, 0.03389, 0.2332, 0.03751, 0.2305, 0.04077, 0.2271, 0.04355, 0.223, 0.04573, 0.2185, 0.04723, 0.2137, 0.04799, 0.2088, 0.04799, 0.204, 0.04723, 0.1995, 0.04573, 0.1955, 0.04355, 0.192, 0.04077, 0.1893, 0.03751, 0.1874, 0.03389, 0.2577, 0.008163, 0.2577, 0.04819, 0.2529, 0.04819, 0.2529, 0.008163, 0.2529, 0.008163, 0.2529, 0.04819, 0.2481, 0.04819, 0.2481, 0.008163, 0.2481, 0.008163, 0.2481, 0.04819, 0.2436, 0.04819, 0.2436, 0.008163, 0.2436, 0.008163, 0.2436, 0.04819, 0.2395, 0.04819, 0.2395, 0.008163, 0.2395, 0.008163, 0.2395, 0.04819, 0.2361, 0.04819, 0.2361, 0.008163, 0.2181, 0.08782, 0.2181, 0.1278, 0.214, 0.1278, 0.214, 0.08782, 0.214, 0.08782, 0.214, 0.1278, 0.2095, 0.1278, 0.2095, 0.08782, 0.2095, 0.08782, 0.2095, 0.1278, 0.2047, 0.1278, 0.2047, 0.08782, 0.2047, 0.08782, 0.2047, 0.1278, 0.1998, 0.1278, 0.1998, 0.08782, 0.1998, 0.08782, 0.1998, 0.1278, 0.195, 0.1278, 0.195, 0.08782, 0.195, 0.08782, 0.195, 0.1278, 0.1905, 0.1278, 0.1905, 0.08782, 0.1905, 0.08782, 0.1905, 0.1278, 0.1865, 0.1278, 0.1865, 0.08782, 0.2711, 0.08821, 0.2711, 0.04819, 0.2752, 0.04819, 0.2752, 0.08821, 0.2752, 0.08821, 0.2752, 0.04819, 0.2797, 0.04819, 0.2797, 0.08821, 0.2797, 0.08821, 0.2797, 0.04819, 0.2845, 0.04819, 0.2845, 0.08821, 0.2845, 0.08821, 0.2845, 0.04819, 0.2893, 0.04819, 0.2893, 0.08821, 0.2893, 0.08821, 0.2893, 0.04819, 0.2941, 0.04819, 0.2941, 0.08821, 0.2941, 0.08821, 0.2941, 0.04819, 0.2986, 0.04819, 0.2986, 0.08821, 0.2986, 0.08821, 0.2986, 0.04819, 0.3027, 0.04819, 0.3027, 0.08821, 0.3027, 0.08821, 0.3027, 0.04819, 0.3062, 0.04819, 0.3062, 0.08821, 0.2361, 0.08821, 0.2361, 0.04819, 0.2401, 0.04819, 0.2401, 0.08821, 0.2401, 0.08821, 0.2401, 0.04819, 0.2446, 0.04819, 0.2446, 0.08821, 0.2446, 0.08821, 0.2446, 0.04819, 0.2494, 0.04819, 0.2494, 0.08821, 0.2494, 0.08821, 0.2494, 0.04819, 0.2543, 0.04819, 0.2543, 0.08821, 0.2543, 0.08821, 0.2543, 0.04819, 0.2591, 0.04819, 0.2591, 0.08821, 0.2591, 0.08821, 0.2591, 0.04819, 0.2636, 0.04819, 0.2636, 0.08821, 0.2636, 0.08821, 0.2636, 0.04819, 0.2677, 0.04819, 0.2677, 0.08821, 0.2677, 0.08821, 0.2677, 0.04819, 0.2711, 0.04819, 0.2711, 0.08821, 0.2746, 0.008163, 0.2746, 0.04819, 0.2711, 0.04819, 0.2711, 0.008163, 0.2711, 0.008163, 0.2711, 0.04819, 0.267, 0.04819, 0.267, 0.008163, 0.2088, 0.08782, 0.204, 0.08706, 0.1995, 0.08556, 0.1955, 0.08338, 0.192, 0.0806, 0.1893, 0.07734, 0.1874, 0.07372, 0.1865, 0.06987, 0.1865, 0.06595, 0.1874, 0.0621, 0.1893, 0.05848, 0.192, 0.05521, 0.1955, 0.05244, 0.1995, 0.05026, 0.204, 0.04876, 0.2088, 0.04799, 0.2137, 0.04799, 0.2185, 0.04876, 0.223, 0.05026, 0.2271, 0.05244, 0.2305, 0.05521, 0.2332, 0.05848, 0.2351, 0.0621, 0.2361, 0.06595, 0.2361, 0.06987, 0.2351, 0.07372, 0.2332, 0.07734, 0.2305, 0.0806, 0.2271, 0.08338, 0.223, 0.08556, 0.2185, 0.08706, 0.2137, 0.08782, 0.267, 0.008163, 0.267, 0.04819, 0.2625, 0.04819, 0.2625, 0.008163, 0.2625, 0.008163, 0.2625, 0.04819, 0.2577, 0.04819, 0.2577, 0.008163, 0.1865, 0.03004, 0.1865, 0.02612, 0.1874, 0.02227, 0.1893, 0.01864, 0.192, 0.01538, 0.1955, 0.01261, 0.1995, 0.01043, 0.204, 0.008928, 0.2088, 0.008163, 0.2137, 0.008163, 0.2185, 0.008928, 0.223, 0.01043, 0.2271, 0.01261, 0.2305, 0.01538, 0.2332, 0.01864, 0.2351, 0.02227, 0.2361, 0.02612, 0.2361, 0.03004, 0.2351, 0.03389, 0.2332, 0.03751, 0.2305, 0.04077, 0.2271, 0.04355, 0.223, 0.04573, 0.2185, 0.04723, 0.2137, 0.04799, 0.2088, 0.04799, 0.204, 0.04723, 0.1995, 0.04573, 0.1955, 0.04355, 0.192, 0.04077, 0.1893, 0.03751, 0.1874, 0.03389, 0.2577, 0.008163, 0.2577, 0.04819, 0.2529, 0.04819, 0.2529, 0.008163, 0.2529, 0.008163, 0.2529, 0.04819, 0.2481, 0.04819, 0.2481, 0.008163, 0.2481, 0.008163, 0.2481, 0.04819, 0.2436, 0.04819, 0.2436, 0.008163, 0.2436, 0.008163, 0.2436, 0.04819, 0.2395, 0.04819, 0.2395, 0.008163, 0.2395, 0.008163, 0.2395, 0.04819, 0.2361, 0.04819, 0.2361, 0.008163, 0.2181, 0.08782, 0.2181, 0.1278, 0.214, 0.1278, 0.214, 0.08782, 0.214, 0.08782, 0.214, 0.1278, 0.2095, 0.1278, 0.2095, 0.08782, 0.2095, 0.08782, 0.2095, 0.1278, 0.2047, 0.1278, 0.2047, 0.08782, 0.2047, 0.08782, 0.2047, 0.1278, 0.1998, 0.1278, 0.1998, 0.08782, 0.1998, 0.08782, 0.1998, 0.1278, 0.195, 0.1278, 0.195, 0.08782, 0.195, 0.08782, 0.195, 0.1278, 0.1905, 0.1278, 0.1905, 0.08782, 0.1905, 0.08782, 0.1905, 0.1278, 0.1865, 0.1278, 0.1865, 0.08782, 0.2711, 0.08821, 0.2711, 0.04819, 0.2752, 0.04819, 0.2752, 0.08821, 0.2752, 0.08821, 0.2752, 0.04819, 0.2797, 0.04819, 0.2797, 0.08821, 0.2797, 0.08821, 0.2797, 0.04819, 0.2845, 0.04819, 0.2845, 0.08821, 0.2845, 0.08821, 0.2845, 0.04819, 0.2893, 0.04819, 0.2893, 0.08821, 0.2893, 0.08821, 0.2893, 0.04819, 0.2941, 0.04819, 0.2941, 0.08821, 0.2941, 0.08821, 0.2941, 0.04819, 0.2986, 0.04819, 0.2986, 0.08821, 0.2986, 0.08821, 0.2986, 0.04819, 0.3027, 0.04819, 0.3027, 0.08821, 0.3027, 0.08821, 0.3027, 0.04819, 0.3062, 0.04819, 0.3062, 0.08821, 0.2361, 0.08821, 0.2361, 0.04819, 0.2401, 0.04819, 0.2401, 0.08821, 0.2401, 0.08821, 0.2401, 0.04819, 0.2446, 0.04819, 0.2446, 0.08821, 0.2446, 0.08821, 0.2446, 0.04819, 0.2494, 0.04819, 0.2494, 0.08821, 0.2494, 0.08821, 0.2494, 0.04819, 0.2543, 0.04819, 0.2543, 0.08821, 0.2543, 0.08821, 0.2543, 0.04819, 0.2591, 0.04819, 0.2591, 0.08821, 0.2591, 0.08821, 0.2591, 0.04819, 0.2636, 0.04819, 0.2636, 0.08821, 0.2636, 0.08821, 0.2636, 0.04819, 0.2677, 0.04819, 0.2677, 0.08821, 0.2677, 0.08821, 0.2677, 0.04819, 0.2711, 0.04819, 0.2711, 0.08821, 0.2746, 0.008163, 0.2746, 0.04819, 0.2711, 0.04819, 0.2711, 0.008163, 0.2711, 0.008163, 0.2711, 0.04819, 0.267, 0.04819, 0.267, 0.008163, 0.2088, 0.08782, 0.204, 0.08706, 0.1995, 0.08556, 0.1955, 0.08338, 0.192, 0.0806, 0.1893, 0.07734, 0.1874, 0.07372, 0.1865, 0.06987, 0.1865, 0.06595, 0.1874, 0.0621, 0.1893, 0.05848, 0.192, 0.05521, 0.1955, 0.05244, 0.1995, 0.05026, 0.204, 0.04876, 0.2088, 0.04799, 0.2137, 0.04799, 0.2185, 0.04876, 0.223, 0.05026, 0.2271, 0.05244, 0.2305, 0.05521, 0.2332, 0.05848, 0.2351, 0.0621, 0.2361, 0.06595, 0.2361, 0.06987, 0.2351, 0.07372, 0.2332, 0.07734, 0.2305, 0.0806, 0.2271, 0.08338, 0.223, 0.08556, 0.2185, 0.08706, 0.2137, 0.08782, 0.267, 0.008163, 0.267, 0.04819, 0.2625, 0.04819, 0.2625, 0.008163, 0.2625, 0.008163, 0.2625, 0.04819, 0.2577, 0.04819, 0.2577, 0.008163, 0.1865, 0.03004, 0.1865, 0.02612, 0.1874, 0.02227, 0.1893, 0.01864, 0.192, 0.01538, 0.1955, 0.01261, 0.1995, 0.01043, 0.204, 0.008928, 0.2088, 0.008163, 0.2137, 0.008163, 0.2185, 0.008928, 0.223, 0.01043, 0.2271, 0.01261, 0.2305, 0.01538, 0.2332, 0.01864, 0.2351, 0.02227, 0.2361, 0.02612, 0.2361, 0.03004, 0.2351, 0.03389, 0.2332, 0.03751, 0.2305, 0.04077, 0.2271, 0.04355, 0.223, 0.04573, 0.2185, 0.04723, 0.2137, 0.04799, 0.2088, 0.04799, 0.204, 0.04723, 0.1995, 0.04573, 0.1955, 0.04355, 0.192, 0.04077, 0.1893, 0.03751, 0.1874, 0.03389, 0.2577, 0.008163, 0.2577, 0.04819, 0.2529, 0.04819, 0.2529, 0.008163, 0.2529, 0.008163, 0.2529, 0.04819, 0.2481, 0.04819, 0.2481, 0.008163, 0.2481, 0.008163, 0.2481, 0.04819, 0.2436, 0.04819, 0.2436, 0.008163, 0.2436, 0.008163, 0.2436, 0.04819, 0.2395, 0.04819, 0.2395, 0.008163, 0.2395, 0.008163, 0.2395, 0.04819, 0.2361, 0.04819, 0.2361, 0.008163, 0.2181, 0.08782, 0.2181, 0.1278, 0.214, 0.1278, 0.214, 0.08782, 0.214, 0.08782, 0.214, 0.1278, 0.2095, 0.1278, 0.2095, 0.08782, 0.2095, 0.08782, 0.2095, 0.1278, 0.2047, 0.1278, 0.2047, 0.08782, 0.2047, 0.08782, 0.2047, 0.1278, 0.1998, 0.1278, 0.1998, 0.08782, 0.1998, 0.08782, 0.1998, 0.1278, 0.195, 0.1278, 0.195, 0.08782, 0.195, 0.08782, 0.195, 0.1278, 0.1905, 0.1278, 0.1905, 0.08782, 0.1905, 0.08782, 0.1905, 0.1278, 0.1865, 0.1278, 0.1865, 0.08782, 0.2711, 0.08821, 0.2711, 0.04819, 0.2752, 0.04819, 0.2752, 0.08821, 0.2752, 0.08821, 0.2752, 0.04819, 0.2797, 0.04819, 0.2797, 0.08821, 0.2797, 0.08821, 0.2797, 0.04819, 0.2845, 0.04819, 0.2845, 0.08821, 0.2845, 0.08821, 0.2845, 0.04819, 0.2893, 0.04819, 0.2893, 0.08821, 0.2893, 0.08821, 0.2893, 0.04819, 0.2941, 0.04819, 0.2941, 0.08821, 0.2941, 0.08821, 0.2941, 0.04819, 0.2986, 0.04819, 0.2986, 0.08821, 0.2986, 0.08821, 0.2986, 0.04819, 0.3027, 0.04819, 0.3027, 0.08821, 0.3027, 0.08821, 0.3027, 0.04819, 0.3062, 0.04819, 0.3062, 0.08821, 0.2361, 0.08821, 0.2361, 0.04819, 0.2401, 0.04819, 0.2401, 0.08821, 0.2401, 0.08821, 0.2401, 0.04819, 0.2446, 0.04819, 0.2446, 0.08821, 0.2446, 0.08821, 0.2446, 0.04819, 0.2494, 0.04819, 0.2494, 0.08821, 0.2494, 0.08821, 0.2494, 0.04819, 0.2543, 0.04819, 0.2543, 0.08821, 0.2543, 0.08821, 0.2543, 0.04819, 0.2591, 0.04819, 0.2591, 0.08821, 0.2591, 0.08821, 0.2591, 0.04819, 0.2636, 0.04819, 0.2636, 0.08821, 0.2636, 0.08821, 0.2636, 0.04819, 0.2677, 0.04819, 0.2677, 0.08821, 0.2677, 0.08821, 0.2677, 0.04819, 0.2711, 0.04819, 0.2711, 0.08821, 0.2746, 0.008163, 0.2746, 0.04819, 0.2711, 0.04819, 0.2711, 0.008163, 0.2711, 0.008163, 0.2711, 0.04819, 0.267, 0.04819, 0.267, 0.008163, 0.2088, 0.08782, 0.204, 0.08706, 0.1995, 0.08556, 0.1955, 0.08338, 0.192, 0.0806, 0.1893, 0.07734, 0.1874, 0.07372, 0.1865, 0.06987, 0.1865, 0.06595, 0.1874, 0.0621, 0.1893, 0.05848, 0.192, 0.05521, 0.1955, 0.05244, 0.1995, 0.05026, 0.204, 0.04876, 0.2088, 0.04799, 0.2137, 0.04799, 0.2185, 0.04876, 0.223, 0.05026, 0.2271, 0.05244, 0.2305, 0.05521, 0.2332, 0.05848, 0.2351, 0.0621, 0.2361, 0.06595, 0.2361, 0.06987, 0.2351, 0.07372, 0.2332, 0.07734, 0.2305, 0.0806, 0.2271, 0.08338, 0.223, 0.08556, 0.2185, 0.08706, 0.2137, 0.08782, 0.267, 0.008163, 0.267, 0.04819, 0.2625, 0.04819, 0.2625, 0.008163, 0.2625, 0.008163, 0.2625, 0.04819, 0.2577, 0.04819, 0.2577, 0.008163, 0.1865, 0.03004, 0.1865, 0.02612, 0.1874, 0.02227, 0.1893, 0.01864, 0.192, 0.01538, 0.1955, 0.01261, 0.1995, 0.01043, 0.204, 0.008928, 0.2088, 0.008163, 0.2137, 0.008163, 0.2185, 0.008928, 0.223, 0.01043, 0.2271, 0.01261, 0.2305, 0.01538, 0.2332, 0.01864, 0.2351, 0.02227, 0.2361, 0.02612, 0.2361, 0.03004, 0.2351, 0.03389, 0.2332, 0.03751, 0.2305, 0.04077, 0.2271, 0.04355, 0.223, 0.04573, 0.2185, 0.04723, 0.2137, 0.04799, 0.2088, 0.04799, 0.204, 0.04723, 0.1995, 0.04573, 0.1955, 0.04355, 0.192, 0.04077, 0.1893, 0.03751, 0.1874, 0.03389, 0.2577, 0.008163, 0.2577, 0.04819, 0.2529, 0.04819, 0.2529, 0.008163, 0.2529, 0.008163, 0.2529, 0.04819, 0.2481, 0.04819, 0.2481, 0.008163, 0.2481, 0.008163, 0.2481, 0.04819, 0.2436, 0.04819, 0.2436, 0.008163, 0.2436, 0.008163, 0.2436, 0.04819, 0.2395, 0.04819, 0.2395, 0.008163, 0.2395, 0.008163, 0.2395, 0.04819, 0.2361, 0.04819, 0.2361, 0.008163, 0.2181, 0.08782, 0.2181, 0.1278, 0.214, 0.1278, 0.214, 0.08782, 0.214, 0.08782, 0.214, 0.1278, 0.2095, 0.1278, 0.2095, 0.08782, 0.2095, 0.08782, 0.2095, 0.1278, 0.2047, 0.1278, 0.2047, 0.08782, 0.2047, 0.08782, 0.2047, 0.1278, 0.1998, 0.1278, 0.1998, 0.08782, 0.1998, 0.08782, 0.1998, 0.1278, 0.195, 0.1278, 0.195, 0.08782, 0.195, 0.08782, 0.195, 0.1278, 0.1905, 0.1278, 0.1905, 0.08782, 0.1905, 0.08782, 0.1905, 0.1278, 0.1865, 0.1278, 0.1865, 0.08782, 0.2711, 0.08821, 0.2711, 0.04819, 0.2752, 0.04819, 0.2752, 0.08821, 0.2752, 0.08821, 0.2752, 0.04819, 0.2797, 0.04819, 0.2797, 0.08821, 0.2797, 0.08821, 0.2797, 0.04819, 0.2845, 0.04819, 0.2845, 0.08821, 0.2845, 0.08821, 0.2845, 0.04819, 0.2893, 0.04819, 0.2893, 0.08821, 0.2893, 0.08821, 0.2893, 0.04819, 0.2941, 0.04819, 0.2941, 0.08821, 0.2941, 0.08821, 0.2941, 0.04819, 0.2986, 0.04819, 0.2986, 0.08821, 0.2986, 0.08821, 0.2986, 0.04819, 0.3027, 0.04819, 0.3027, 0.08821, 0.3027, 0.08821, 0.3027, 0.04819, 0.3062, 0.04819, 0.3062, 0.08821, 0.2361, 0.08821, 0.2361, 0.04819, 0.2401, 0.04819, 0.2401, 0.08821, 0.2401, 0.08821, 0.2401, 0.04819, 0.2446, 0.04819, 0.2446, 0.08821, 0.2446, 0.08821, 0.2446, 0.04819, 0.2494, 0.04819, 0.2494, 0.08821, 0.2494, 0.08821, 0.2494, 0.04819, 0.2543, 0.04819, 0.2543, 0.08821, 0.2543, 0.08821, 0.2543, 0.04819, 0.2591, 0.04819, 0.2591, 0.08821, 0.2591, 0.08821, 0.2591, 0.04819, 0.2636, 0.04819, 0.2636, 0.08821, 0.2636, 0.08821, 0.2636, 0.04819, 0.2677, 0.04819, 0.2677, 0.08821, 0.2677, 0.08821, 0.2677, 0.04819, 0.2711, 0.04819, 0.2711, 0.08821, 0.2746, 0.008163, 0.2746, 0.04819, 0.2711, 0.04819, 0.2711, 0.008163, 0.2711, 0.008163, 0.2711, 0.04819, 0.267, 0.04819, 0.267, 0.008163, 0.2088, 0.08782, 0.204, 0.08706, 0.1995, 0.08556, 0.1955, 0.08338, 0.192, 0.0806, 0.1893, 0.07734, 0.1874, 0.07372, 0.1865, 0.06987, 0.1865, 0.06595, 0.1874, 0.0621, 0.1893, 0.05848, 0.192, 0.05521, 0.1955, 0.05244, 0.1995, 0.05026, 0.204, 0.04876, 0.2088, 0.04799, 0.2137, 0.04799, 0.2185, 0.04876, 0.223, 0.05026, 0.2271, 0.05244, 0.2305, 0.05521, 0.2332, 0.05848, 0.2351, 0.0621, 0.2361, 0.06595, 0.2361, 0.06987, 0.2351, 0.07372, 0.2332, 0.07734, 0.2305, 0.0806, 0.2271, 0.08338, 0.223, 0.08556, 0.2185, 0.08706, 0.2137, 0.08782, 0.267, 0.008163, 0.267, 0.04819, 0.2625, 0.04819, 0.2625, 0.008163, 0.2625, 0.008163, 0.2625, 0.04819, 0.2577, 0.04819, 0.2577, 0.008163, 0.1865, 0.03004, 0.1865, 0.02612, 0.1874, 0.02227, 0.1893, 0.01864, 0.192, 0.01538, 0.1955, 0.01261, 0.1995, 0.01043, 0.204, 0.008928, 0.2088, 0.008163, 0.2137, 0.008163, 0.2185, 0.008928, 0.223, 0.01043, 0.2271, 0.01261, 0.2305, 0.01538, 0.2332, 0.01864, 0.2351, 0.02227, 0.2361, 0.02612, 0.2361, 0.03004, 0.2351, 0.03389, 0.2332, 0.03751, 0.2305, 0.04077, 0.2271, 0.04355, 0.223, 0.04573, 0.2185, 0.04723, 0.2137, 0.04799, 0.2088, 0.04799, 0.204, 0.04723, 0.1995, 0.04573, 0.1955, 0.04355, 0.192, 0.04077, 0.1893, 0.03751, 0.1874, 0.03389])
me_cylinder_001.materials.append(mat_texture)
me_cylinder_001.use_remesh_preserve_volume = False
me_cylinder_001.use_remesh_preserve_attributes = False
me_cylinder_001.use_mirror_vertex_groups = False
me_cylinder_001.update()
me_circle = bpy.data.meshes.new('Circle')
me_circle.from_pydata([(-0.002123, 1.031, -0.001149), (-0.002123, 1.031, 1.999), (0.193, 1.012, -0.001149), (0.193, 1.012, 1.999), (0.3806, 0.9551, -0.001149), (0.3806, 0.9551, 1.999), (0.5534, 0.8626, -0.001149), (0.5534, 0.8626, 1.999), (0.705, 0.7383, -0.001149), (0.705, 0.7383, 1.999), (0.8293, 0.5867, -0.001149), (0.8293, 0.5867, 1.999), (0.9218, 0.4139, -0.001149), (0.9218, 0.4139, 1.999), (0.9787, 0.2263, -0.001149), (0.9787, 0.2263, 1.999), (0.9979, 0.03118, -0.001149), (0.9979, 0.03118, 1.999), (0.9787, -0.1639, -0.001149), (0.9787, -0.1639, 1.999), (0.9218, -0.3515, -0.001149), (0.9218, -0.3515, 1.999), (0.8293, -0.5244, -0.001149), (0.8293, -0.5244, 1.999), (0.705, -0.6759, -0.001149), (0.705, -0.6759, 1.999), (0.5534, -0.8003, -0.001149), (0.5534, -0.8003, 1.999), (0.3806, -0.8927, -0.001149), (0.3806, -0.8927, 1.999), (0.193, -0.9496, -0.001149), (0.193, -0.9496, 1.999), (-0.002123, -0.9688, -0.001149), (-0.002123, -0.9688, 1.999), (-0.1972, -0.9496, -0.001149), (-0.1972, -0.9496, 1.999), (-0.3848, -0.8927, -0.001149), (-0.3848, -0.8927, 1.999), (-0.5577, -0.8003, -0.001149), (-0.5577, -0.8003, 1.999), (-0.7092, -0.6759, -0.001149), (-0.7092, -0.6759, 1.999), (-0.8336, -0.5244, -0.001149), (-0.8336, -0.5244, 1.999), (-0.926, -0.3515, -0.001149), (-0.926, -0.3515, 1.999), (-0.9829, -0.1639, -0.001149), (-0.9829, -0.1639, 1.999), (-1.002, 0.03118, -0.001149), (-1.002, 0.03118, 1.999), (-0.9829, 0.2263, -0.001149), (-0.9829, 0.2263, 1.999), (-0.926, 0.4139, -0.001149), (-0.926, 0.4139, 1.999), (-0.8336, 0.5867, -0.001149), (-0.8336, 0.5867, 1.999), (-0.7092, 0.7383, -0.001149), (-0.7092, 0.7383, 1.999), (-0.5577, 0.8626, -0.001149), (-0.5577, 0.8626, 1.999), (-0.3848, 0.9551, -0.001149), (-0.3848, 0.9551, 1.999), (-0.1972, 1.012, -0.001149), (-0.1972, 1.012, 1.999), (0.0, 3.0, 1.95), (0.0, 3.0, 2.05), (0.5853, 2.942, 1.95), (0.5853, 2.942, 2.05), (1.148, 2.772, 1.95), (1.148, 2.772, 2.05), (1.667, 2.494, 1.95), (1.667, 2.494, 2.05), (2.121, 2.121, 1.95), (2.121, 2.121, 2.05), (2.494, 1.667, 1.95), (2.494, 1.667, 2.05), (2.772, 1.148, 1.95), (2.772, 1.148, 2.05), (2.942, 0.5853, 1.95), (2.942, 0.5853, 2.05), (3.0, 2.265e-07, 1.95), (3.0, 2.265e-07, 2.05), (2.942, -0.5853, 1.95), (2.942, -0.5853, 2.05), (2.772, -1.148, 1.95), (2.772, -1.148, 2.05), (2.494, -1.667, 1.95), (2.494, -1.667, 2.05), (2.121, -2.121, 1.95), (2.121, -2.121, 2.05), (1.667, -2.494, 1.95), (1.667, -2.494, 2.05), (1.148, -2.772, 1.95), (1.148, -2.772, 2.05), (0.5853, -2.942, 1.95), (0.5853, -2.942, 2.05), (-9.775e-07, -3.0, 1.95), (-9.775e-07, -3.0, 2.05), (-0.5853, -2.942, 1.95), (-0.5853, -2.942, 2.05), (-1.148, -2.772, 1.95), (-1.148, -2.772, 2.05), (-1.667, -2.494, 1.95), (-1.667, -2.494, 2.05), (-2.121, -2.121, 1.95), (-2.121, -2.121, 2.05), (-2.494, -1.667, 1.95), (-2.494, -1.667, 2.05), (-2.772, -1.148, 1.95), (-2.772, -1.148, 2.05), (-2.942, -0.5853, 1.95), (-2.942, -0.5853, 2.05), (-3.0, 2.897e-06, 1.95), (-3.0, 2.897e-06, 2.05), (-2.942, 0.5853, 1.95), (-2.942, 0.5853, 2.05), (-2.772, 1.148, 1.95), (-2.772, 1.148, 2.05), (-2.494, 1.667, 1.95), (-2.494, 1.667, 2.05), (-2.121, 2.121, 1.95), (-2.121, 2.121, 2.05), (-1.667, 2.494, 1.95), (-1.667, 2.494, 2.05), (-1.148, 2.772, 1.95), (-1.148, 2.772, 2.05), (-0.5853, 2.942, 1.95), (-0.5853, 2.942, 2.05)], [], [(0, 1, 3, 2), (2, 3, 5, 4), (4, 5, 7, 6), (6, 7, 9, 8), (8, 9, 11, 10), (10, 11, 13, 12), (12, 13, 15, 14), (14, 15, 17, 16), (16, 17, 19, 18), (18, 19, 21, 20), (20, 21, 23, 22), (22, 23, 25, 24), (24, 25, 27, 26), (26, 27, 29, 28), (28, 29, 31, 30), (30, 31, 33, 32), (32, 33, 35, 34), (34, 35, 37, 36), (36, 37, 39, 38), (38, 39, 41, 40), (40, 41, 43, 42), (42, 43, 45, 44), (44, 45, 47, 46), (46, 47, 49, 48), (48, 49, 51, 50), (50, 51, 53, 52), (52, 53, 55, 54), (54, 55, 57, 56), (56, 57, 59, 58), (58, 59, 61, 60), (3, 1, 63, 61, 59, 57, 55, 53, 51, 49, 47, 45, 43, 41, 39, 37, 35, 33, 31, 29, 27, 25, 23, 21, 19, 17, 15, 13, 11, 9, 7, 5), (60, 61, 63, 62), (62, 63, 1, 0), (0, 2, 4, 6, 8, 10, 12, 14, 16, 18, 20, 22, 24, 26, 28, 30, 32, 34, 36, 38, 40, 42, 44, 46, 48, 50, 52, 54, 56, 58, 60, 62), (64, 65, 67, 66), (66, 67, 69, 68), (68, 69, 71, 70), (70, 71, 73, 72), (72, 73, 75, 74), (74, 75, 77, 76), (76, 77, 79, 78), (78, 79, 81, 80), (80, 81, 83, 82), (82, 83, 85, 84), (84, 85, 87, 86), (86, 87, 89, 88), (88, 89, 91, 90), (90, 91, 93, 92), (92, 93, 95, 94), (94, 95, 97, 96), (96, 97, 99, 98), (98, 99, 101, 100), (100, 101, 103, 102), (102, 103, 105, 104), (104, 105, 107, 106), (106, 107, 109, 108), (108, 109, 111, 110), (110, 111, 113, 112), (112, 113, 115, 114), (114, 115, 117, 116), (116, 117, 119, 118), (118, 119, 121, 120), (120, 121, 123, 122), (122, 123, 125, 124), (67, 65, 127, 125, 123, 121, 119, 117, 115, 113, 111, 109, 107, 105, 103, 101, 99, 97, 95, 93, 91, 89, 87, 85, 83, 81, 79, 77, 75, 73, 71, 69), (124, 125, 127, 126), (126, 127, 65, 64), (64, 66, 68, 70, 72, 74, 76, 78, 80, 82, 84, 86, 88, 90, 92, 94, 96, 98, 100, 102, 104, 106, 108, 110, 112, 114, 116, 118, 120, 122, 124, 126)])
_uv = me_circle.uv_layers.new(name='UVMap')
_uv.uv.foreach_set('vector', [0.08654, 0.1379, 0.08654, 0.07317, 0.09172, 0.07317, 0.09172, 0.1379, 0.09172, 0.1379, 0.09172, 0.07317, 0.0966, 0.07317, 0.0966, 0.1379, 0.0966, 0.1379, 0.0966, 0.07317, 0.101, 0.07317, 0.101, 0.1379, 0.101, 0.1379, 0.101, 0.07317, 0.1047, 0.07317, 0.1047, 0.1379, 0.06307, 0.07317, 0.06307, 0.00844, 0.0668, 0.00844, 0.0668, 0.07317, 0.0668, 0.07317, 0.0668, 0.00844, 0.0712, 0.00844, 0.0712, 0.07317, 0.0712, 0.07317, 0.0712, 0.00844, 0.07608, 0.00844, 0.07608, 0.07317, 0.07608, 0.07317, 0.07608, 0.00844, 0.08125, 0.00844, 0.08126, 0.07317, 0.08126, 0.07317, 0.08125, 0.00844, 0.08654, 0.00844, 0.08654, 0.07317, 0.08654, 0.07317, 0.08654, 0.00844, 0.09172, 0.00844, 0.09172, 0.07317, 0.09172, 0.07317, 0.09172, 0.00844, 0.0966, 0.00844, 0.0966, 0.07317, 0.0966, 0.07317, 0.0966, 0.00844, 0.101, 0.00844, 0.101, 0.07317, 0.101, 0.07317, 0.101, 0.00844, 0.1047, 0.00844, 0.1047, 0.07317, 0.1047, 0.1379, 0.1047, 0.07317, 0.1091, 0.07317, 0.1091, 0.1379, 0.1091, 0.1379, 0.1091, 0.07317, 0.114, 0.07317, 0.114, 0.1379, 0.114, 0.1379, 0.114, 0.07317, 0.1192, 0.07317, 0.1192, 0.1379, 0.1192, 0.1379, 0.1192, 0.07317, 0.1245, 0.07317, 0.1245, 0.1379, 0.1245, 0.1379, 0.1245, 0.07317, 0.1296, 0.07317, 0.1296, 0.1379, 0.1296, 0.1379, 0.1296, 0.07317, 0.1345, 0.07317, 0.1345, 0.1379, 0.1345, 0.1379, 0.1345, 0.07317, 0.1389, 0.07317, 0.1389, 0.1379, 0.1047, 0.07317, 0.1047, 0.00844, 0.1091, 0.00844, 0.1091, 0.07317, 0.1091, 0.07317, 0.1091, 0.00844, 0.114, 0.00844, 0.114, 0.07317, 0.114, 0.07317, 0.114, 0.00844, 0.1192, 0.00844, 0.1192, 0.07317, 0.1192, 0.07317, 0.1192, 0.00844, 0.1245, 0.00844, 0.1245, 0.07317, 0.1245, 0.07317, 0.1245, 0.00844, 0.1296, 0.00844, 0.1296, 0.07317, 0.1296, 0.07317, 0.1296, 0.00844, 0.1345, 0.00844, 0.1345, 0.07317, 0.1345, 0.07317, 0.1345, 0.00844, 0.1389, 0.00844, 0.1389, 0.07317, 0.06307, 0.1379, 0.06307, 0.07317, 0.0668, 0.07317, 0.0668, 0.1379, 0.0668, 0.1379, 0.0668, 0.07317, 0.0712, 0.07317, 0.0712, 0.1379, 0.0712, 0.1379, 0.0712, 0.07317, 0.07608, 0.07317, 0.07608, 0.1379, 0.03362, 0.07285, 0.02844, 0.07162, 0.02356, 0.06919, 0.01917, 0.06566, 0.01544, 0.06118, 0.0125, 0.0559, 0.01048, 0.05004, 0.00945, 0.04382, 0.00945, 0.03748, 0.01048, 0.03125, 0.0125, 0.02539, 0.01544, 0.02012, 0.01917, 0.01563, 0.02356, 0.01211, 0.02844, 0.009678, 0.03362, 0.00844, 0.0389, 0.00844, 0.04408, 0.009678, 0.04896, 0.01211, 0.05335, 0.01563, 0.05709, 0.02012, 0.06002, 0.02539, 0.06204, 0.03125, 0.06307, 0.03748, 0.06307, 0.04382, 0.06204, 0.05004, 0.06002, 0.0559, 0.05709, 0.06118, 0.05335, 0.06566, 0.04896, 0.06919, 0.04408, 0.07162, 0.0389, 0.07285, 0.07608, 0.1379, 0.07608, 0.07317, 0.08126, 0.07317, 0.08126, 0.1379, 0.08126, 0.1379, 0.08126, 0.07317, 0.08654, 0.07317, 0.08654, 0.1379, 0.02356, 0.07652, 0.02844, 0.07409, 0.03362, 0.07285, 0.0389, 0.07285, 0.04408, 0.07409, 0.04896, 0.07652, 0.05335, 0.08004, 0.05709, 0.08453, 0.06002, 0.08981, 0.06204, 0.09567, 0.06307, 0.1019, 0.06307, 0.1082, 0.06204, 0.1145, 0.06002, 0.1203, 0.05709, 0.1256, 0.05335, 0.1301, 0.04896, 0.1336, 0.04408, 0.136, 0.0389, 0.1373, 0.03362, 0.1373, 0.02844, 0.136, 0.02356, 0.1336, 0.01917, 0.1301, 0.01544, 0.1256, 0.0125, 0.1203, 0.01048, 0.1145, 0.00945, 0.1082, 0.00945, 0.1019, 0.01048, 0.09567, 0.0125, 0.08981, 0.01544, 0.08453, 0.01917, 0.08004, 0.1029, 0.01078, 0.1029, 0.05407, 0.09764, 0.05407, 0.09764, 0.01078, 0.09764, 0.01078, 0.09764, 0.05407, 0.09246, 0.05407, 0.09246, 0.01078, 0.09246, 0.01078, 0.09246, 0.05407, 0.08758, 0.05407, 0.08758, 0.01078, 0.08758, 0.01078, 0.08758, 0.05407, 0.08319, 0.05407, 0.08319, 0.01078, 0.08319, 0.01078, 0.08319, 0.05407, 0.07945, 0.05407, 0.07945, 0.01078, 0.06001, 0.09694, 0.06001, 0.1402, 0.05562, 0.1402, 0.05562, 0.09694, 0.05562, 0.09694, 0.05562, 0.1402, 0.05074, 0.1402, 0.05074, 0.09694, 0.05074, 0.09694, 0.05074, 0.1402, 0.04556, 0.1402, 0.04556, 0.09694, 0.04556, 0.09694, 0.04556, 0.1402, 0.04028, 0.1402, 0.04028, 0.09694, 0.04028, 0.09694, 0.04028, 0.1402, 0.0351, 0.1402, 0.0351, 0.09694, 0.0351, 0.09694, 0.0351, 0.1402, 0.03022, 0.1402, 0.03022, 0.09694, 0.03022, 0.09694, 0.03022, 0.1402, 0.02583, 0.1402, 0.02583, 0.09694, 0.1174, 0.09736, 0.1174, 0.05407, 0.1218, 0.05407, 0.1218, 0.09736, 0.1218, 0.09736, 0.1218, 0.05407, 0.1266, 0.05407, 0.1266, 0.09736, 0.1266, 0.09736, 0.1266, 0.05407, 0.1318, 0.05407, 0.1318, 0.09736, 0.1318, 0.09736, 0.1318, 0.05407, 0.1371, 0.05407, 0.1371, 0.09736, 0.1371, 0.09736, 0.1371, 0.05407, 0.1423, 0.05407, 0.1423, 0.09736, 0.1423, 0.09736, 0.1423, 0.05407, 0.1472, 0.05407, 0.1472, 0.09736, 0.1472, 0.09736, 0.1472, 0.05407, 0.1515, 0.05407, 0.1515, 0.09736, 0.1515, 0.09736, 0.1515, 0.05407, 0.1553, 0.05407, 0.1553, 0.09736, 0.07945, 0.09736, 0.07945, 0.05407, 0.08384, 0.05407, 0.08384, 0.09736, 0.08384, 0.09736, 0.08384, 0.05407, 0.08872, 0.05407, 0.08872, 0.09736, 0.08872, 0.09736, 0.08872, 0.05407, 0.0939, 0.05407, 0.0939, 0.09736, 0.0939, 0.09736, 0.0939, 0.05407, 0.09918, 0.05407, 0.09918, 0.09736, 0.09918, 0.09736, 0.09918, 0.05407, 0.1044, 0.05407, 0.1044, 0.09736, 0.1044, 0.09736, 0.1044, 0.05407, 0.1092, 0.05407, 0.1092, 0.09736, 0.1092, 0.09736, 0.1092, 0.05407, 0.1136, 0.05407, 0.1136, 0.09736, 0.1136, 0.09736, 0.1136, 0.05407, 0.1174, 0.05407, 0.1174, 0.09736, 0.1211, 0.01078, 0.1211, 0.05407, 0.1174, 0.05407, 0.1174, 0.01078, 0.1174, 0.01078, 0.1174, 0.05407, 0.113, 0.05407, 0.113, 0.01078, 0.09192, 0.1244, 0.07972, 0.1224, 0.06822, 0.1186, 0.05788, 0.1131, 0.04908, 0.106, 0.04217, 0.09769, 0.03741, 0.08845, 0.03498, 0.07865, 0.03498, 0.06865, 0.03741, 0.05885, 0.04217, 0.04962, 0.04908, 0.0413, 0.05788, 0.03424, 0.06822, 0.02868, 0.07972, 0.02486, 0.09192, 0.02291, 0.1044, 0.02291, 0.1166, 0.02486, 0.1281, 0.02868, 0.1384, 0.03424, 0.1472, 0.0413, 0.1541, 0.04962, 0.1589, 0.05885, 0.1613, 0.06865, 0.1613, 0.07865, 0.1589, 0.08845, 0.1541, 0.09769, 0.1472, 0.106, 0.1384, 0.1131, 0.1281, 0.1186, 0.1166, 0.1224, 0.1044, 0.1244, 0.113, 0.01078, 0.113, 0.05407, 0.1081, 0.05407, 0.1081, 0.01078, 0.1081, 0.01078, 0.1081, 0.05407, 0.1029, 0.05407, 0.1029, 0.01078, 0.02583, 0.03444, 0.02583, 0.0302, 0.02686, 0.02604, 0.02888, 0.02212, 0.03182, 0.01859, 0.03555, 0.01559, 0.03994, 0.01323, 0.04482, 0.01161, 0.05, 0.01078, 0.05528, 0.01078, 0.06046, 0.01161, 0.06534, 0.01323, 0.06973, 0.01559, 0.07347, 0.01859, 0.0764, 0.02212, 0.07842, 0.02604, 0.07945, 0.0302, 0.07945, 0.03444, 0.07842, 0.0386, 0.0764, 0.04252, 0.07347, 0.04605, 0.06973, 0.04905, 0.06534, 0.05141, 0.06046, 0.05303, 0.05528, 0.05386, 0.05, 0.05386, 0.04482, 0.05303, 0.03994, 0.05141, 0.03555, 0.04905, 0.03182, 0.04605, 0.02888, 0.04252, 0.02686, 0.0386])
me_circle.materials.append(mat_texture)
me_circle.use_remesh_preserve_volume = False
me_circle.use_remesh_preserve_attributes = False
me_circle.use_mirror_vertex_groups = False
me_circle.update()

# ---- objects
ob_chair = bpy.data.objects.new('Chair', me_cylinder_001)
ob_table = bpy.data.objects.new('Table', me_circle)
ob_lamp = bpy.data.objects.new('Lamp', light_lamp)
ob_camera = bpy.data.objects.new('Camera', cam_camera)

# ---- transforms, parenting, visibility, modifiers, constraints
ob_chair.location = (0.0, 5.0, 2.2)
ob_chair.scale = (1.0, 1.0, 0.1)
ob_chair.lineart.crease_threshold = 0.0
ob_table.location = (0.0, 0.0, 0.0)
ob_table.scale = (1.0, 1.0, 2.0)
ob_table.hide_render = True
ob_table.lineart.crease_threshold = 0.0
ob_lamp.location = (4.076, 1.005, 5.904)
ob_lamp.rotation_euler = (0.6503, 0.05522, 1.866)
ob_lamp.lock_rotations_4d = False
ob_lamp.empty_display_type = 'ARROWS'
ob_lamp.color = (0.0, 0.0, 0.0, 0.0)
ob_lamp.lineart.crease_threshold = 0.0
ob_camera.location = (4.616, 0.6118, 4.699)
ob_camera.rotation_euler = (1.109, 0.0, 0.8149)
ob_camera.lock_rotations_4d = False
ob_camera.empty_display_type = 'ARROWS'
ob_camera.color = (0.0, 0.0, 0.0, 0.0)
ob_camera.display_type = 'WIRE'
ob_camera.lineart.crease_threshold = 0.0

# ---- collection membership
col_collection_1.objects.link(ob_chair)
col_collection_1.objects.link(ob_table)
col_collection_1.objects.link(ob_lamp)
col_collection_1.objects.link(ob_camera)

# ---- scene / render settings (as saved in the file)
scene.camera = ob_camera
scene.frame_start = 1; scene.frame_end = 250; scene.frame_set(1)
scene.render.engine = 'CYCLES'
scene.render.dither_intensity = 0.0
scene.cycles.use_denoising = False
scene.cycles.samples = 128
scene.cycles.sampling_pattern = 'TABULATED_SOBOL'
scene.cycles.use_adaptive_sampling = False
scene.cycles.use_light_tree = False
scene.cycles.blur_glossy = 0.0
scene.cycles.sample_clamp_indirect = 0.0
scene.view_settings.view_transform = 'Standard'
bpy.context.view_layer.update()
